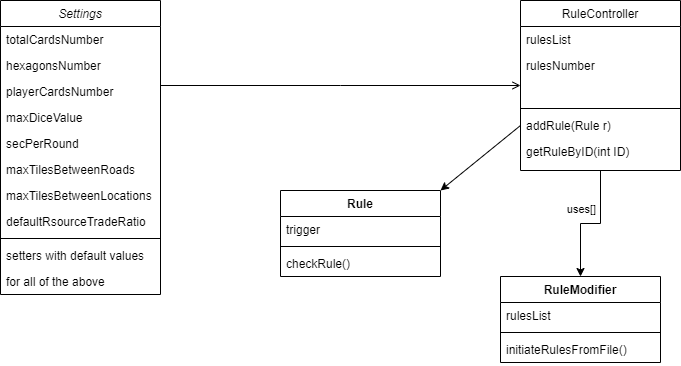

The diagram above was exported from draw.io. Its source (the exported page's mxGraphModel, read from the mxfile embedded in the PNG):
<mxGraphModel dx="1038" dy="548" grid="1" gridSize="10" guides="1" tooltips="1" connect="1" arrows="1" fold="1" page="1" pageScale="1" pageWidth="827" pageHeight="1169" math="0" shadow="0">
  <root>
    <mxCell id="WIyWlLk6GJQsqaUBKTNV-0" />
    <mxCell id="WIyWlLk6GJQsqaUBKTNV-1" parent="WIyWlLk6GJQsqaUBKTNV-0" />
    <mxCell id="zkfFHV4jXpPFQw0GAbJ--0" value="Settings" style="swimlane;fontStyle=2;align=center;verticalAlign=top;childLayout=stackLayout;horizontal=1;startSize=26;horizontalStack=0;resizeParent=1;resizeLast=0;collapsible=1;marginBottom=0;rounded=0;shadow=0;strokeWidth=1;" parent="WIyWlLk6GJQsqaUBKTNV-1" vertex="1">
      <mxGeometry x="220" y="120" width="160" height="294" as="geometry">
        <mxRectangle x="230" y="140" width="160" height="26" as="alternateBounds" />
      </mxGeometry>
    </mxCell>
    <mxCell id="zkfFHV4jXpPFQw0GAbJ--1" value="totalCardsNumber" style="text;align=left;verticalAlign=top;spacingLeft=4;spacingRight=4;overflow=hidden;rotatable=0;points=[[0,0.5],[1,0.5]];portConstraint=eastwest;" parent="zkfFHV4jXpPFQw0GAbJ--0" vertex="1">
      <mxGeometry y="26" width="160" height="26" as="geometry" />
    </mxCell>
    <mxCell id="zkfFHV4jXpPFQw0GAbJ--2" value="hexagonsNumber" style="text;align=left;verticalAlign=top;spacingLeft=4;spacingRight=4;overflow=hidden;rotatable=0;points=[[0,0.5],[1,0.5]];portConstraint=eastwest;rounded=0;shadow=0;html=0;" parent="zkfFHV4jXpPFQw0GAbJ--0" vertex="1">
      <mxGeometry y="52" width="160" height="26" as="geometry" />
    </mxCell>
    <mxCell id="X5sinwJ0mMN76n-kgGdu-1" value="playerCardsNumber" style="text;align=left;verticalAlign=top;spacingLeft=4;spacingRight=4;overflow=hidden;rotatable=0;points=[[0,0.5],[1,0.5]];portConstraint=eastwest;rounded=0;shadow=0;html=0;" vertex="1" parent="zkfFHV4jXpPFQw0GAbJ--0">
      <mxGeometry y="78" width="160" height="26" as="geometry" />
    </mxCell>
    <mxCell id="X5sinwJ0mMN76n-kgGdu-2" value="maxDiceValue" style="text;align=left;verticalAlign=top;spacingLeft=4;spacingRight=4;overflow=hidden;rotatable=0;points=[[0,0.5],[1,0.5]];portConstraint=eastwest;rounded=0;shadow=0;html=0;" vertex="1" parent="zkfFHV4jXpPFQw0GAbJ--0">
      <mxGeometry y="104" width="160" height="26" as="geometry" />
    </mxCell>
    <mxCell id="X5sinwJ0mMN76n-kgGdu-3" value="secPerRound" style="text;align=left;verticalAlign=top;spacingLeft=4;spacingRight=4;overflow=hidden;rotatable=0;points=[[0,0.5],[1,0.5]];portConstraint=eastwest;rounded=0;shadow=0;html=0;" vertex="1" parent="zkfFHV4jXpPFQw0GAbJ--0">
      <mxGeometry y="130" width="160" height="26" as="geometry" />
    </mxCell>
    <mxCell id="X5sinwJ0mMN76n-kgGdu-4" value="maxTilesBetweenRoads" style="text;align=left;verticalAlign=top;spacingLeft=4;spacingRight=4;overflow=hidden;rotatable=0;points=[[0,0.5],[1,0.5]];portConstraint=eastwest;rounded=0;shadow=0;html=0;" vertex="1" parent="zkfFHV4jXpPFQw0GAbJ--0">
      <mxGeometry y="156" width="160" height="26" as="geometry" />
    </mxCell>
    <mxCell id="X5sinwJ0mMN76n-kgGdu-5" value="maxTilesBetweenLocations" style="text;align=left;verticalAlign=top;spacingLeft=4;spacingRight=4;overflow=hidden;rotatable=0;points=[[0,0.5],[1,0.5]];portConstraint=eastwest;rounded=0;shadow=0;html=0;" vertex="1" parent="zkfFHV4jXpPFQw0GAbJ--0">
      <mxGeometry y="182" width="160" height="26" as="geometry" />
    </mxCell>
    <mxCell id="X5sinwJ0mMN76n-kgGdu-8" value="defaultRsourceTradeRatio" style="text;align=left;verticalAlign=top;spacingLeft=4;spacingRight=4;overflow=hidden;rotatable=0;points=[[0,0.5],[1,0.5]];portConstraint=eastwest;rounded=0;shadow=0;html=0;" vertex="1" parent="zkfFHV4jXpPFQw0GAbJ--0">
      <mxGeometry y="208" width="160" height="26" as="geometry" />
    </mxCell>
    <mxCell id="zkfFHV4jXpPFQw0GAbJ--4" value="" style="line;html=1;strokeWidth=1;align=left;verticalAlign=middle;spacingTop=-1;spacingLeft=3;spacingRight=3;rotatable=0;labelPosition=right;points=[];portConstraint=eastwest;" parent="zkfFHV4jXpPFQw0GAbJ--0" vertex="1">
      <mxGeometry y="234" width="160" height="8" as="geometry" />
    </mxCell>
    <mxCell id="zkfFHV4jXpPFQw0GAbJ--5" value="setters with default values " style="text;align=left;verticalAlign=top;spacingLeft=4;spacingRight=4;overflow=hidden;rotatable=0;points=[[0,0.5],[1,0.5]];portConstraint=eastwest;" parent="zkfFHV4jXpPFQw0GAbJ--0" vertex="1">
      <mxGeometry y="242" width="160" height="26" as="geometry" />
    </mxCell>
    <mxCell id="X5sinwJ0mMN76n-kgGdu-7" value="for all of the above" style="text;align=left;verticalAlign=top;spacingLeft=4;spacingRight=4;overflow=hidden;rotatable=0;points=[[0,0.5],[1,0.5]];portConstraint=eastwest;" vertex="1" parent="zkfFHV4jXpPFQw0GAbJ--0">
      <mxGeometry y="268" width="160" height="26" as="geometry" />
    </mxCell>
    <mxCell id="zkfFHV4jXpPFQw0GAbJ--17" value="RuleController" style="swimlane;fontStyle=0;align=center;verticalAlign=top;childLayout=stackLayout;horizontal=1;startSize=26;horizontalStack=0;resizeParent=1;resizeLast=0;collapsible=1;marginBottom=0;rounded=0;shadow=0;strokeWidth=1;" parent="WIyWlLk6GJQsqaUBKTNV-1" vertex="1">
      <mxGeometry x="740" y="120" width="160" height="170" as="geometry">
        <mxRectangle x="550" y="140" width="160" height="26" as="alternateBounds" />
      </mxGeometry>
    </mxCell>
    <mxCell id="zkfFHV4jXpPFQw0GAbJ--18" value="rulesList" style="text;align=left;verticalAlign=top;spacingLeft=4;spacingRight=4;overflow=hidden;rotatable=0;points=[[0,0.5],[1,0.5]];portConstraint=eastwest;" parent="zkfFHV4jXpPFQw0GAbJ--17" vertex="1">
      <mxGeometry y="26" width="160" height="26" as="geometry" />
    </mxCell>
    <mxCell id="zkfFHV4jXpPFQw0GAbJ--19" value="rulesNumber" style="text;align=left;verticalAlign=top;spacingLeft=4;spacingRight=4;overflow=hidden;rotatable=0;points=[[0,0.5],[1,0.5]];portConstraint=eastwest;rounded=0;shadow=0;html=0;" parent="zkfFHV4jXpPFQw0GAbJ--17" vertex="1">
      <mxGeometry y="52" width="160" height="26" as="geometry" />
    </mxCell>
    <mxCell id="zkfFHV4jXpPFQw0GAbJ--21" value=" " style="text;align=left;verticalAlign=top;spacingLeft=4;spacingRight=4;overflow=hidden;rotatable=0;points=[[0,0.5],[1,0.5]];portConstraint=eastwest;rounded=0;shadow=0;html=0;" parent="zkfFHV4jXpPFQw0GAbJ--17" vertex="1">
      <mxGeometry y="78" width="160" height="26" as="geometry" />
    </mxCell>
    <mxCell id="zkfFHV4jXpPFQw0GAbJ--23" value="" style="line;html=1;strokeWidth=1;align=left;verticalAlign=middle;spacingTop=-1;spacingLeft=3;spacingRight=3;rotatable=0;labelPosition=right;points=[];portConstraint=eastwest;" parent="zkfFHV4jXpPFQw0GAbJ--17" vertex="1">
      <mxGeometry y="104" width="160" height="8" as="geometry" />
    </mxCell>
    <mxCell id="zkfFHV4jXpPFQw0GAbJ--24" value="addRule(Rule r)" style="text;align=left;verticalAlign=top;spacingLeft=4;spacingRight=4;overflow=hidden;rotatable=0;points=[[0,0.5],[1,0.5]];portConstraint=eastwest;" parent="zkfFHV4jXpPFQw0GAbJ--17" vertex="1">
      <mxGeometry y="112" width="160" height="26" as="geometry" />
    </mxCell>
    <mxCell id="zkfFHV4jXpPFQw0GAbJ--25" value="getRuleByID(int ID)" style="text;align=left;verticalAlign=top;spacingLeft=4;spacingRight=4;overflow=hidden;rotatable=0;points=[[0,0.5],[1,0.5]];portConstraint=eastwest;" parent="zkfFHV4jXpPFQw0GAbJ--17" vertex="1">
      <mxGeometry y="138" width="160" height="26" as="geometry" />
    </mxCell>
    <mxCell id="zkfFHV4jXpPFQw0GAbJ--26" value="" style="endArrow=open;shadow=0;strokeWidth=1;rounded=0;endFill=1;edgeStyle=elbowEdgeStyle;elbow=vertical;" parent="WIyWlLk6GJQsqaUBKTNV-1" source="zkfFHV4jXpPFQw0GAbJ--0" target="zkfFHV4jXpPFQw0GAbJ--17" edge="1">
      <mxGeometry x="0.5" y="41" relative="1" as="geometry">
        <mxPoint x="380" y="192" as="sourcePoint" />
        <mxPoint x="540" y="192" as="targetPoint" />
        <mxPoint x="-40" y="32" as="offset" />
      </mxGeometry>
    </mxCell>
    <mxCell id="X5sinwJ0mMN76n-kgGdu-21" value="Rule" style="swimlane;fontStyle=1;align=center;verticalAlign=top;childLayout=stackLayout;horizontal=1;startSize=26;horizontalStack=0;resizeParent=1;resizeParentMax=0;resizeLast=0;collapsible=1;marginBottom=0;" vertex="1" parent="WIyWlLk6GJQsqaUBKTNV-1">
      <mxGeometry x="500" y="310" width="160" height="86" as="geometry" />
    </mxCell>
    <mxCell id="X5sinwJ0mMN76n-kgGdu-22" value="trigger" style="text;strokeColor=none;fillColor=none;align=left;verticalAlign=top;spacingLeft=4;spacingRight=4;overflow=hidden;rotatable=0;points=[[0,0.5],[1,0.5]];portConstraint=eastwest;" vertex="1" parent="X5sinwJ0mMN76n-kgGdu-21">
      <mxGeometry y="26" width="160" height="26" as="geometry" />
    </mxCell>
    <mxCell id="X5sinwJ0mMN76n-kgGdu-23" value="" style="line;strokeWidth=1;fillColor=none;align=left;verticalAlign=middle;spacingTop=-1;spacingLeft=3;spacingRight=3;rotatable=0;labelPosition=right;points=[];portConstraint=eastwest;" vertex="1" parent="X5sinwJ0mMN76n-kgGdu-21">
      <mxGeometry y="52" width="160" height="8" as="geometry" />
    </mxCell>
    <mxCell id="X5sinwJ0mMN76n-kgGdu-24" value="checkRule()" style="text;strokeColor=none;fillColor=none;align=left;verticalAlign=top;spacingLeft=4;spacingRight=4;overflow=hidden;rotatable=0;points=[[0,0.5],[1,0.5]];portConstraint=eastwest;" vertex="1" parent="X5sinwJ0mMN76n-kgGdu-21">
      <mxGeometry y="60" width="160" height="26" as="geometry" />
    </mxCell>
    <mxCell id="X5sinwJ0mMN76n-kgGdu-25" value="" style="endArrow=classic;html=1;exitX=0;exitY=0.5;exitDx=0;exitDy=0;entryX=1;entryY=0;entryDx=0;entryDy=0;" edge="1" parent="WIyWlLk6GJQsqaUBKTNV-1" source="zkfFHV4jXpPFQw0GAbJ--24" target="X5sinwJ0mMN76n-kgGdu-21">
      <mxGeometry width="50" height="50" relative="1" as="geometry">
        <mxPoint x="390" y="300" as="sourcePoint" />
        <mxPoint x="610" y="245" as="targetPoint" />
      </mxGeometry>
    </mxCell>
    <mxCell id="X5sinwJ0mMN76n-kgGdu-34" value="" style="edgeStyle=orthogonalEdgeStyle;rounded=0;orthogonalLoop=1;jettySize=auto;html=1;exitX=0.5;exitY=1;exitDx=0;exitDy=0;entryX=0.5;entryY=0;entryDx=0;entryDy=0;" edge="1" parent="WIyWlLk6GJQsqaUBKTNV-1" source="zkfFHV4jXpPFQw0GAbJ--17" target="X5sinwJ0mMN76n-kgGdu-26">
      <mxGeometry relative="1" as="geometry" />
    </mxCell>
    <mxCell id="X5sinwJ0mMN76n-kgGdu-35" value="uses[]" style="edgeLabel;html=1;align=center;verticalAlign=middle;resizable=0;points=[];" vertex="1" connectable="0" parent="X5sinwJ0mMN76n-kgGdu-34">
      <mxGeometry x="-0.2952" y="-1" relative="1" as="geometry">
        <mxPoint x="-19" y="-6" as="offset" />
      </mxGeometry>
    </mxCell>
    <mxCell id="X5sinwJ0mMN76n-kgGdu-26" value="RuleModifier" style="swimlane;fontStyle=1;align=center;verticalAlign=top;childLayout=stackLayout;horizontal=1;startSize=26;horizontalStack=0;resizeParent=1;resizeParentMax=0;resizeLast=0;collapsible=1;marginBottom=0;" vertex="1" parent="WIyWlLk6GJQsqaUBKTNV-1">
      <mxGeometry x="720" y="396" width="160" height="86" as="geometry" />
    </mxCell>
    <mxCell id="X5sinwJ0mMN76n-kgGdu-27" value="rulesList" style="text;strokeColor=none;fillColor=none;align=left;verticalAlign=top;spacingLeft=4;spacingRight=4;overflow=hidden;rotatable=0;points=[[0,0.5],[1,0.5]];portConstraint=eastwest;" vertex="1" parent="X5sinwJ0mMN76n-kgGdu-26">
      <mxGeometry y="26" width="160" height="26" as="geometry" />
    </mxCell>
    <mxCell id="X5sinwJ0mMN76n-kgGdu-28" value="" style="line;strokeWidth=1;fillColor=none;align=left;verticalAlign=middle;spacingTop=-1;spacingLeft=3;spacingRight=3;rotatable=0;labelPosition=right;points=[];portConstraint=eastwest;" vertex="1" parent="X5sinwJ0mMN76n-kgGdu-26">
      <mxGeometry y="52" width="160" height="8" as="geometry" />
    </mxCell>
    <mxCell id="X5sinwJ0mMN76n-kgGdu-29" value="initiateRulesFromFile()" style="text;strokeColor=none;fillColor=none;align=left;verticalAlign=top;spacingLeft=4;spacingRight=4;overflow=hidden;rotatable=0;points=[[0,0.5],[1,0.5]];portConstraint=eastwest;" vertex="1" parent="X5sinwJ0mMN76n-kgGdu-26">
      <mxGeometry y="60" width="160" height="26" as="geometry" />
    </mxCell>
  </root>
</mxGraphModel>